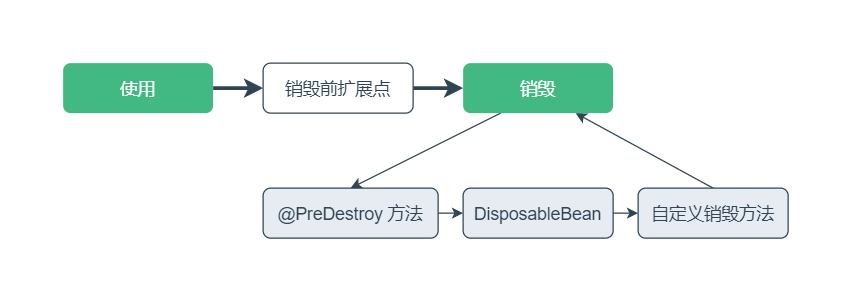

The diagram above was exported from draw.io. Its source (the exported page's mxGraphModel, read from the mxfile embedded in the PNG):
<mxGraphModel dx="1422" dy="825" grid="1" gridSize="10" guides="1" tooltips="1" connect="1" arrows="1" fold="1" page="1" pageScale="1" pageWidth="1654" pageHeight="1169" math="0" shadow="0">
  <root>
    <mxCell id="0" />
    <mxCell id="1" parent="0" />
    <mxCell id="2" value="" style="edgeStyle=orthogonalEdgeStyle;rounded=0;orthogonalLoop=1;jettySize=auto;html=1;fontSize=14;strokeWidth=3;fontColor=#304455;strokeColor=#304455;entryX=0;entryY=0.5;entryDx=0;entryDy=0;" edge="1" source="3" target="7" parent="1">
      <mxGeometry relative="1" as="geometry" />
    </mxCell>
    <mxCell id="3" value="使用" style="rounded=1;whiteSpace=wrap;html=1;fontSize=14;fontColor=#FFFFFF;strokeColor=none;fillColor=#42b983;" vertex="1" parent="1">
      <mxGeometry x="120" y="580" width="120" height="40" as="geometry" />
    </mxCell>
    <mxCell id="4" style="edgeStyle=none;rounded=1;orthogonalLoop=1;jettySize=auto;html=1;exitX=0.25;exitY=1;exitDx=0;exitDy=0;entryX=0.5;entryY=0;entryDx=0;entryDy=0;fontSize=14;fontColor=#304455;strokeColor=#304455;strokeWidth=1;" edge="1" source="5" target="13" parent="1">
      <mxGeometry relative="1" as="geometry" />
    </mxCell>
    <mxCell id="5" value="销毁" style="whiteSpace=wrap;html=1;rounded=1;fontSize=14;fontColor=#FFFFFF;strokeColor=none;fillColor=#42b983;" vertex="1" parent="1">
      <mxGeometry x="440" y="580" width="120" height="40" as="geometry" />
    </mxCell>
    <mxCell id="6" style="edgeStyle=orthogonalEdgeStyle;rounded=0;orthogonalLoop=1;jettySize=auto;html=1;exitX=1;exitY=0.5;exitDx=0;exitDy=0;entryX=0;entryY=0.5;entryDx=0;entryDy=0;fontSize=14;fontColor=#304455;strokeColor=#304455;strokeWidth=3;" edge="1" source="7" parent="1">
      <mxGeometry relative="1" as="geometry">
        <mxPoint x="440" y="600" as="targetPoint" />
      </mxGeometry>
    </mxCell>
    <mxCell id="7" value="销毁前扩展点" style="whiteSpace=wrap;html=1;rounded=1;fontSize=14;fontColor=#304455;strokeColor=#304455;fillColor=#FFFFFF;" vertex="1" parent="1">
      <mxGeometry x="280" y="580" width="120" height="40" as="geometry" />
    </mxCell>
    <mxCell id="8" style="edgeStyle=none;rounded=1;orthogonalLoop=1;jettySize=auto;html=1;exitX=1;exitY=0.5;exitDx=0;exitDy=0;entryX=0;entryY=0.5;entryDx=0;entryDy=0;fontSize=14;fontColor=#304455;strokeColor=#304455;strokeWidth=1;" edge="1" source="9" target="11" parent="1">
      <mxGeometry relative="1" as="geometry" />
    </mxCell>
    <mxCell id="9" value="DisposableBean" style="whiteSpace=wrap;html=1;rounded=1;fontSize=14;fontColor=#304455;strokeColor=#304455;fillColor=#E7ECF3;" vertex="1" parent="1">
      <mxGeometry x="440" y="680" width="120" height="40" as="geometry" />
    </mxCell>
    <mxCell id="10" style="edgeStyle=none;rounded=1;orthogonalLoop=1;jettySize=auto;html=1;exitX=0.5;exitY=0;exitDx=0;exitDy=0;entryX=0.75;entryY=1;entryDx=0;entryDy=0;fontSize=14;fontColor=#304455;strokeColor=#304455;strokeWidth=1;" edge="1" source="11" target="5" parent="1">
      <mxGeometry relative="1" as="geometry" />
    </mxCell>
    <mxCell id="11" value="自定义销毁方法" style="whiteSpace=wrap;html=1;rounded=1;fontSize=14;fontColor=#304455;strokeColor=#304455;fillColor=#E7ECF3;" vertex="1" parent="1">
      <mxGeometry x="580" y="680" width="120" height="40" as="geometry" />
    </mxCell>
    <mxCell id="12" style="edgeStyle=none;rounded=1;orthogonalLoop=1;jettySize=auto;html=1;exitX=1;exitY=0.5;exitDx=0;exitDy=0;entryX=0;entryY=0.5;entryDx=0;entryDy=0;fontSize=14;fontColor=#304455;strokeColor=#304455;strokeWidth=1;" edge="1" source="13" target="9" parent="1">
      <mxGeometry relative="1" as="geometry" />
    </mxCell>
    <mxCell id="13" value="@PreDestroy 方法" style="whiteSpace=wrap;html=1;rounded=1;fontSize=14;fontColor=#304455;strokeColor=#304455;fillColor=#E7ECF3;" vertex="1" parent="1">
      <mxGeometry x="280" y="680" width="140" height="40" as="geometry" />
    </mxCell>
  </root>
</mxGraphModel>